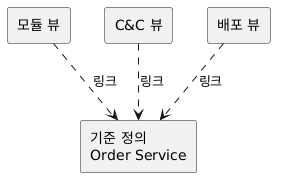

The diagram above was rendered by PlantUML. Its source (embedded in the PNG):
@startuml
rectangle "기준 정의\nOrder Service" as Source
rectangle "모듈 뷰" as Module
rectangle "C&C 뷰" as Runtime
rectangle "배포 뷰" as Deployment
Module ..> Source : 링크
Runtime ..> Source : 링크
Deployment ..> Source : 링크
@enduml